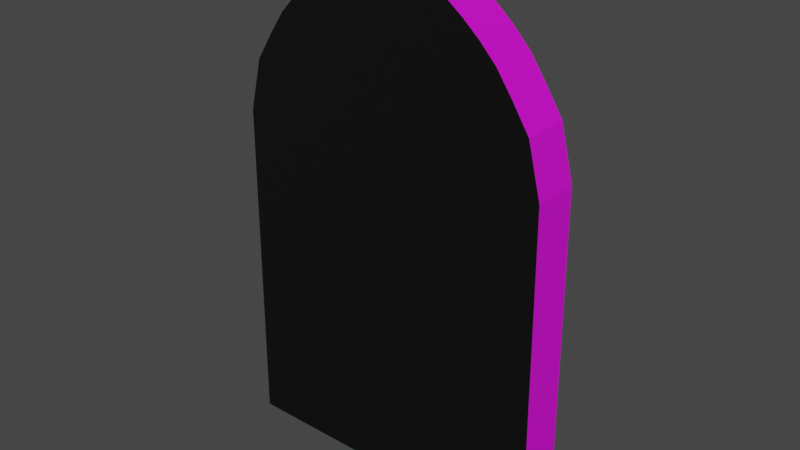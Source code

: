 # Source: gravestone1.blend  (saved by Blender 3.4.6; exported with 4.5.12 LTS)
import bpy
from mathutils import Matrix  # noqa: F401  (used for matrix-valued properties, if any)

bpy.ops.wm.read_factory_settings(use_empty=True)
scene = bpy.context.scene
scene.name = 'Scene'

# ---- images (referenced by path relative to the original .blend; pixels are not part of the script)
import os
ASSET_DIR = os.environ.get("B2B_ASSET_DIR", "")  # directory of the original .blend (textures are referenced by path, not embedded)
HERE = os.path.dirname(os.path.abspath(__file__))  # packed textures are extracted next to this script under _unpacked/

def load_image(name, relpath, width, height, colorspace="sRGB"):
    """Load a texture the original file referenced (path relative to the .blend, or extracted next to this script)."""
    p = next((c for c in (os.path.join(HERE, relpath), os.path.join(ASSET_DIR, relpath)) if relpath and os.path.exists(c)), "")
    if p:
        img = bpy.data.images.load(p, check_existing=True)
        img.name = name
    else:  # same state as the original file: an image datablock whose file is absent (Cycles renders it pink)
        img = bpy.data.images.new(name, width, height)
        img.source = "FILE"
        img.filepath = "//" + (relpath or name)
    img.colorspace_settings.name = colorspace
    return img
img_mat_color_4_png = load_image('Mat_Color_4.png', 'tex/Mat_Color_4.png', 1024, 1024, 'sRGB')
img_mat_color_4_nrm_png = load_image('Mat_Color_4_NRM.png', 'tex/Mat_Color_4_NRM.png', 1024, 1024, 'Non-Color')
img_mat_color_4_spec_png = load_image('Mat_Color_4_SPEC.png', 'tex/Mat_Color_4_SPEC.png', 1024, 1024, 'Non-Color')

# ---- materials (node trees are filled in below, after node groups)
mat_stone = bpy.data.materials.new('Stone')
mat_stone.use_transparent_shadow = False
mat_stone.roughness = 1.0

# ---- material node trees
mat_stone.use_nodes = True; mat_stone.node_tree.nodes.clear()
_N = mat_stone.node_tree.nodes; _L = mat_stone.node_tree.links
n0 = _N.new('ShaderNodeBsdfPrincipled'); n0.name = 'Principled BSDF'; n0.location = (376, 300)
n0.distribution = 'GGX'
n0.subsurface_method = 'RANDOM_WALK_SKIN'
n0.inputs[2].default_value = 1.0
n0.inputs[3].default_value = 1.45
n0.inputs[27].default_value = (0.0, 0.0, 0.0, 1.0)
n0.inputs[28].default_value = 1.0
n1 = _N.new('ShaderNodeOutputMaterial'); n1.name = 'Material Output'; n1.location = (656, 300)
n2 = _N.new('ShaderNodeTexImage'); n2.name = 'Image Texture'; n2.location = (-438, 293)
n2.image = img_mat_color_4_png
n3 = _N.new('ShaderNodeTexImage'); n3.name = 'Image Texture.001'; n3.location = (-650, -342)
n3.image = img_mat_color_4_nrm_png
n4 = _N.new('ShaderNodeNormal'); n4.name = 'Normal'; n4.location = (-10, -371)
n5 = _N.new('ShaderNodeTexImage'); n5.name = 'Image Texture.002'; n5.location = (-106, 67)
n5.image = img_mat_color_4_spec_png
_L.new(n0.outputs[0], n1.inputs[0])
_L.new(n2.outputs[0], n0.inputs[0])
_L.new(n4.outputs[0], n0.inputs[5])
_L.new(n3.outputs[0], n4.inputs[0])
_L.new(n5.outputs[0], n0.inputs[13])
n1.is_active_output = True

# ---- world
world_world = bpy.data.worlds.new('World'); scene.world = world_world
world_world.use_nodes = True; world_world.node_tree.nodes.clear()
_N = world_world.node_tree.nodes; _L = world_world.node_tree.links
n0 = _N.new('ShaderNodeOutputWorld'); n0.name = 'World Output'; n0.location = (300, 300)
n1 = _N.new('ShaderNodeBackground'); n1.name = 'Background'; n1.location = (10, 300)
n1.inputs[0].default_value = (0.05088, 0.05088, 0.05088, 1.0)
_L.new(n1.outputs[0], n0.inputs[0])
n0.is_active_output = True
world_world.color = (0.05088, 0.05088, 0.05088)
world_world.use_sun_shadow = False
world_world.sun_shadow_jitter_overblur = 0.0

# ---- meshes
me_stone = bpy.data.meshes.new('Stone')
me_stone.from_pydata([(-35.0, -55.0, 5.0), (-34.27, 17.81, 5.0), (3.5, 55.35, -5.0), (-31.5, 28.99, 5.0), (-17.5, 46.43, -5.0), (-28.0, 34.53, 5.0), (17.5, 46.43, -5.0), (-24.5, 39.6, 5.0), (-14.0, 49.09, -5.0), (-21.0, 43.31, 5.0), (7.0, 53.49, -5.0), (-17.5, 46.43, 5.0), (-10.5, 51.29, -5.0), (-14.0, 49.09, 5.0), (28.0, 34.53, -5.0), (-10.5, 51.29, 5.0), (-7.0, 53.49, -5.0), (-7.0, 53.49, 5.0), (10.5, 51.29, -5.0), (-3.5, 55.35, 5.0), (-3.5, 55.35, -5.0), (0.0, 56.75, 5.0), (-21.0, 43.31, -5.0), (3.5, 55.35, 5.0), (14.0, 49.09, -5.0), (7.0, 53.49, 5.0), (-24.5, 39.6, -5.0), (10.5, 51.29, 5.0), (0.0, 56.75, -5.0), (14.0, 49.09, 5.0), (-28.0, 34.53, -5.0), (17.5, 46.43, 5.0), (21.0, 43.31, -5.0), (21.0, 43.31, 5.0), (-31.5, 28.99, -5.0), (24.5, 39.6, 5.0), (-35.0, -55.0, -5.0), (28.0, 34.53, 5.0), (-34.27, 17.81, -5.0), (31.5, 28.99, 5.0), (35.0, -55.0, 5.0), (34.27, 17.81, 5.0), (35.0, -55.0, -5.0), (34.27, 17.81, -5.0), (24.5, 39.6, -5.0), (31.5, 28.99, -5.0)], [], [(0, 3, 1), (0, 5, 3), (0, 7, 5), (0, 9, 7), (0, 11, 9), (0, 13, 11), (0, 15, 13), (0, 17, 15), (0, 19, 17), (0, 21, 19), (40, 23, 21, 0), (40, 25, 23), (40, 27, 25), (40, 29, 27), (40, 31, 29), (40, 33, 31), (40, 35, 33), (40, 37, 35), (40, 39, 37), (40, 41, 39), (42, 43, 41, 40), (42, 45, 43), (42, 14, 45), (42, 44, 14), (42, 32, 44), (42, 6, 32), (42, 24, 6), (42, 18, 24), (42, 10, 18), (42, 2, 10), (36, 28, 2, 42), (36, 20, 28), (36, 16, 20), (36, 12, 16), (36, 8, 12), (36, 4, 8), (36, 22, 4), (36, 26, 22), (36, 30, 26), (36, 34, 30), (36, 38, 34), (0, 1, 38, 36), (3, 34, 38, 1), (5, 30, 34, 3), (7, 26, 30, 5), (9, 22, 26, 7), (11, 4, 22, 9), (13, 8, 4, 11), (15, 12, 8, 13), (17, 16, 12, 15), (19, 20, 16, 17), (21, 28, 20, 19), (23, 2, 28, 21), (25, 10, 2, 23), (27, 18, 10, 25), (29, 24, 18, 27), (31, 6, 24, 29), (33, 32, 6, 31), (35, 44, 32, 33), (37, 14, 44, 35), (39, 45, 14, 37), (41, 43, 45, 39), (42, 40, 0, 36)])
_uv = me_stone.uv_layers.new(name='UVMap')
_uv.uv.foreach_set('vector', [0.5777, 0.09688, 0.6007, 0.7603, 0.582, 0.6729, 0.5777, 0.09688, 0.6212, 0.8039, 0.6007, 0.7603, 0.5777, 0.09688, 0.6417, 0.8437, 0.6212, 0.8039, 0.5777, 0.09688, 0.6622, 0.8728, 0.6417, 0.8437, 0.5777, 0.09688, 0.6826, 0.8974, 0.6622, 0.8728, 0.5777, 0.09688, 0.7031, 0.9183, 0.6826, 0.8974, 0.5777, 0.09688, 0.7236, 0.9356, 0.7031, 0.9183, 0.5777, 0.09688, 0.7441, 0.9529, 0.7236, 0.9356, 0.5777, 0.09688, 0.7645, 0.9675, 0.7441, 0.9529, 0.5777, 0.09688, 0.785, 0.9785, 0.7645, 0.9675, 0.9805, 0.09708, 0.8055, 0.9612, 0.785, 0.9785, 0.5777, 0.09688, 0.9805, 0.09708, 0.8267, 0.9435, 0.8055, 0.9612, 0.9805, 0.09708, 0.8464, 0.9255, 0.8267, 0.9435, 0.9805, 0.09708, 0.8669, 0.9066, 0.8464, 0.9255, 0.9805, 0.09708, 0.8874, 0.8833, 0.8669, 0.9066, 0.9805, 0.09708, 0.9079, 0.8572, 0.8874, 0.8833, 0.9805, 0.09708, 0.9283, 0.8257, 0.9079, 0.8572, 0.9805, 0.09708, 0.9488, 0.7842, 0.9283, 0.8257, 0.9805, 0.09708, 0.9636, 0.7489, 0.9488, 0.7842, 0.9805, 0.09708, 0.9818, 0.6674, 0.9636, 0.7489, 0.08678, 0.03661, 0.08405, 0.6087, 0.03083, 0.6085, 0.03083, 0.03621, 0.08678, 0.03661, 0.1053, 0.6966, 0.08405, 0.6087, 0.08678, 0.03661, 0.1243, 0.741, 0.1053, 0.6966, 0.08678, 0.03661, 0.1448, 0.7823, 0.1243, 0.741, 0.08678, 0.03661, 0.1687, 0.8122, 0.1448, 0.7823, 0.08678, 0.03661, 0.191, 0.8398, 0.1687, 0.8122, 0.08678, 0.03661, 0.2121, 0.8571, 0.191, 0.8398, 0.08678, 0.03661, 0.2333, 0.8762, 0.2121, 0.8571, 0.08678, 0.03661, 0.2537, 0.892, 0.2333, 0.8762, 0.08678, 0.03661, 0.2738, 0.9073, 0.2537, 0.892, 0.5044, 0.03663, 0.2924, 0.9207, 0.2738, 0.9073, 0.08678, 0.03661, 0.5044, 0.03663, 0.3147, 0.904, 0.2924, 0.9207, 0.5044, 0.03663, 0.3356, 0.89, 0.3147, 0.904, 0.5044, 0.03663, 0.3561, 0.8722, 0.3356, 0.89, 0.5044, 0.03663, 0.3766, 0.8551, 0.3561, 0.8722, 0.5044, 0.03663, 0.397, 0.8339, 0.3766, 0.8551, 0.5044, 0.03663, 0.417, 0.8096, 0.397, 0.8339, 0.5044, 0.03663, 0.4381, 0.7796, 0.417, 0.8096, 0.5044, 0.03663, 0.4581, 0.7403, 0.4381, 0.7796, 0.5044, 0.03663, 0.481, 0.6967, 0.4581, 0.7403, 0.5044, 0.03663, 0.5005, 0.6088, 0.481, 0.6967, 0.5582, 0.03555, 0.5576, 0.6094, 0.5005, 0.6088, 0.5044, 0.03663, 0.5378, 0.6966, 0.481, 0.6967, 0.5005, 0.6088, 0.5576, 0.6094, 0.5163, 0.7401, 0.4581, 0.7403, 0.481, 0.6967, 0.5378, 0.6966, 0.4903, 0.7933, 0.4381, 0.7796, 0.4581, 0.7403, 0.5163, 0.7401, 0.4597, 0.8398, 0.417, 0.8096, 0.4381, 0.7796, 0.4903, 0.7933, 0.4278, 0.8812, 0.397, 0.8339, 0.417, 0.8096, 0.4602, 0.8399, 0.3956, 0.9152, 0.3766, 0.8551, 0.397, 0.8339, 0.4278, 0.8812, 0.3665, 0.9454, 0.3561, 0.8722, 0.3766, 0.8551, 0.3956, 0.9152, 0.3359, 0.9691, 0.3356, 0.89, 0.3561, 0.8722, 0.3665, 0.9454, 0.3146, 0.9826, 0.3147, 0.904, 0.3356, 0.89, 0.3359, 0.9691, 0.2956, 0.9958, 0.2924, 0.9207, 0.3147, 0.904, 0.3146, 0.9826, 0.2743, 0.982, 0.2738, 0.9073, 0.2924, 0.9207, 0.2956, 0.9958, 0.254, 0.9666, 0.2537, 0.892, 0.2738, 0.9073, 0.2743, 0.982, 0.2257, 0.9439, 0.2333, 0.8762, 0.2537, 0.892, 0.254, 0.9666, 0.2013, 0.9184, 0.2121, 0.8571, 0.2333, 0.8762, 0.2257, 0.9439, 0.1707, 0.886, 0.191, 0.8398, 0.2121, 0.8571, 0.2013, 0.9184, 0.138, 0.8448, 0.1687, 0.8122, 0.191, 0.8398, 0.1707, 0.886, 0.09886, 0.7902, 0.1448, 0.7823, 0.1687, 0.8122, 0.1377, 0.8448, 0.07184, 0.7399, 0.1243, 0.741, 0.1448, 0.7823, 0.09886, 0.7902, 0.04997, 0.6964, 0.1053, 0.6966, 0.1243, 0.741, 0.07184, 0.7399, 0.03083, 0.6085, 0.08405, 0.6087, 0.1053, 0.6966, 0.04997, 0.6964, 0.9821, 0.02228, 0.9805, 0.09708, 0.5777, 0.09688, 0.5781, 0.02306])
me_stone.materials.append(mat_stone)
me_stone.update()

# ---- objects
ob_stone = bpy.data.objects.new('Stone', me_stone)

# ---- transforms, parenting, visibility, modifiers, constraints
ob_stone.location = (0.0, 0.0, 0.0)
ob_stone.rotation_euler = (1.571, -0.0, 0.0)

# ---- collection membership
scene.collection.objects.link(ob_stone)

# ---- scene / render settings (as saved in the file)
scene.frame_start = 1; scene.frame_end = 250; scene.frame_set(1)
scene.render.engine = 'BLENDER_EEVEE_NEXT'
scene.cycles.sampling_pattern = 'TABULATED_SOBOL'
scene.cycles.use_light_tree = False
scene.view_settings.view_transform = 'Filmic'
bpy.context.view_layer.update()

# ---- added for rendering (the .blend has no active camera and no usable light): camera, sun
cam_auto = bpy.data.cameras.new('AutoCamera')
cam_auto.lens = 50.0
cam_auto.sensor_width = 36.0
cam_auto.clip_end = 2147.29
ob_auto_camera = bpy.data.objects.new('AutoCamera', cam_auto)
scene.collection.objects.link(ob_auto_camera)
ob_auto_camera.location = (122.353, -146.824, 98.7574)
ob_auto_camera.rotation_euler = (1.09748, -7.21219e-08, 0.694738)
scene.camera = ob_auto_camera
light_auto_sun = bpy.data.lights.new('AutoSun', 'SUN')
light_auto_sun.energy = 3.0
light_auto_sun.angle = 0.0523599
ob_auto_sun = bpy.data.objects.new('AutoSun', light_auto_sun)
scene.collection.objects.link(ob_auto_sun)
ob_auto_sun.rotation_euler = (0.872665, 0.174533, 0.523599)
bpy.context.view_layer.update()
